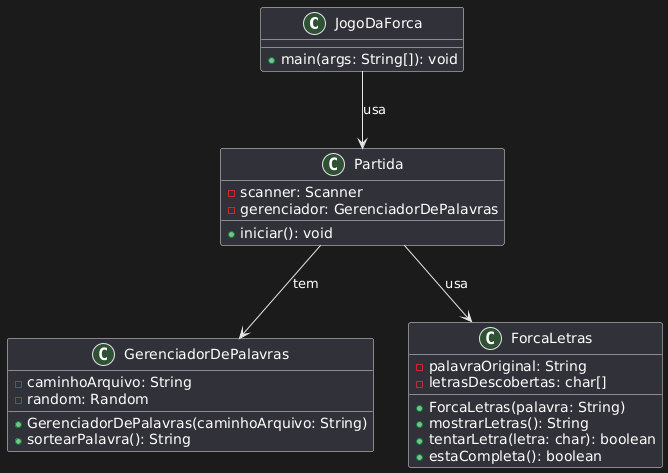

The diagram above was rendered by PlantUML. Its source (embedded in the PNG):
@startuml
class JogoDaForca {
    +main(args: String[]): void
}

class Partida {
    -scanner: Scanner
    -gerenciador: GerenciadorDePalavras
    +iniciar(): void
}

class GerenciadorDePalavras {
    -caminhoArquivo: String
    -random: Random
    +GerenciadorDePalavras(caminhoArquivo: String)
    +sortearPalavra(): String
}

class ForcaLetras {
    -palavraOriginal: String
    -letrasDescobertas: char[]
    +ForcaLetras(palavra: String)
    +mostrarLetras(): String
    +tentarLetra(letra: char): boolean
    +estaCompleta(): boolean
}

JogoDaForca --> Partida : usa
Partida --> GerenciadorDePalavras : tem
Partida --> ForcaLetras : usa
@enduml